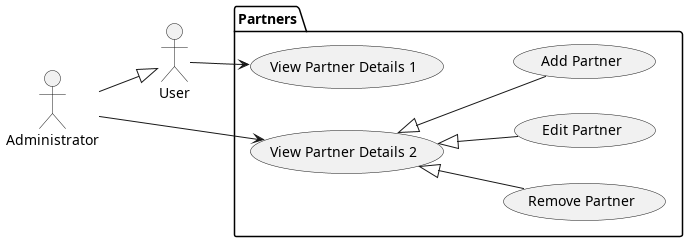

The diagram above was rendered by PlantUML. Its source (embedded in the PNG):
@startuml partnerManagement

left to right direction
actor "User" as user
actor "Administrator" as admin

package Partners {

    user --> (View Partner Details 1)
    admin --|> user

    admin --> (View Partner Details 2)
    (View Partner Details 2) <|-- (Remove Partner)
    (View Partner Details 2) <|-- (Edit Partner)
    (View Partner Details 2) <|-- (Add Partner)

}


@enduml